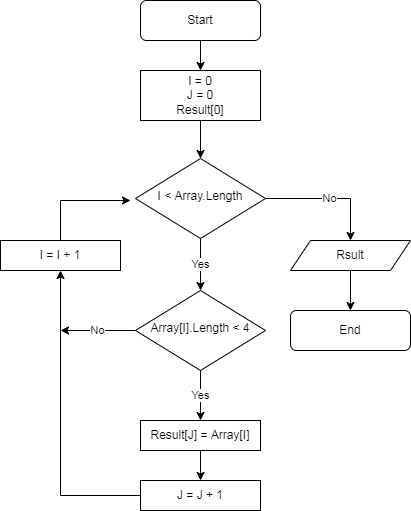

The diagram above was exported from draw.io. Its source (the exported page's mxGraphModel, read from the mxfile embedded in the PNG):
<mxGraphModel dx="1037" dy="580" grid="1" gridSize="10" guides="1" tooltips="1" connect="1" arrows="1" fold="1" page="1" pageScale="1" pageWidth="827" pageHeight="1169" math="0" shadow="0">
  <root>
    <mxCell id="WIyWlLk6GJQsqaUBKTNV-0" />
    <mxCell id="WIyWlLk6GJQsqaUBKTNV-1" parent="WIyWlLk6GJQsqaUBKTNV-0" />
    <mxCell id="PiwGJ3Ba7I6I4WJkDI3Z-5" style="edgeStyle=orthogonalEdgeStyle;rounded=0;orthogonalLoop=1;jettySize=auto;html=1;entryX=0.5;entryY=0;entryDx=0;entryDy=0;" edge="1" parent="WIyWlLk6GJQsqaUBKTNV-1" source="WIyWlLk6GJQsqaUBKTNV-3" target="PiwGJ3Ba7I6I4WJkDI3Z-2">
      <mxGeometry relative="1" as="geometry" />
    </mxCell>
    <mxCell id="WIyWlLk6GJQsqaUBKTNV-3" value="Start" style="rounded=1;whiteSpace=wrap;html=1;fontSize=12;glass=0;strokeWidth=1;shadow=0;" parent="WIyWlLk6GJQsqaUBKTNV-1" vertex="1">
      <mxGeometry x="320" y="80" width="120" height="40" as="geometry" />
    </mxCell>
    <mxCell id="PiwGJ3Ba7I6I4WJkDI3Z-7" value="Yes" style="edgeStyle=orthogonalEdgeStyle;rounded=0;orthogonalLoop=1;jettySize=auto;html=1;" edge="1" parent="WIyWlLk6GJQsqaUBKTNV-1" source="WIyWlLk6GJQsqaUBKTNV-6" target="PiwGJ3Ba7I6I4WJkDI3Z-6">
      <mxGeometry relative="1" as="geometry" />
    </mxCell>
    <mxCell id="PiwGJ3Ba7I6I4WJkDI3Z-23" value="No" style="edgeStyle=orthogonalEdgeStyle;rounded=0;orthogonalLoop=1;jettySize=auto;html=1;entryX=0.5;entryY=0;entryDx=0;entryDy=0;" edge="1" parent="WIyWlLk6GJQsqaUBKTNV-1" source="WIyWlLk6GJQsqaUBKTNV-6" target="PiwGJ3Ba7I6I4WJkDI3Z-21">
      <mxGeometry relative="1" as="geometry" />
    </mxCell>
    <mxCell id="WIyWlLk6GJQsqaUBKTNV-6" value="I &amp;lt; Array.Length" style="rhombus;whiteSpace=wrap;html=1;shadow=0;fontFamily=Helvetica;fontSize=12;align=center;strokeWidth=1;spacing=6;spacingTop=-4;" parent="WIyWlLk6GJQsqaUBKTNV-1" vertex="1">
      <mxGeometry x="315" y="238" width="130" height="80" as="geometry" />
    </mxCell>
    <mxCell id="WIyWlLk6GJQsqaUBKTNV-11" value="End" style="rounded=1;whiteSpace=wrap;html=1;fontSize=12;glass=0;strokeWidth=1;shadow=0;" parent="WIyWlLk6GJQsqaUBKTNV-1" vertex="1">
      <mxGeometry x="470" y="390" width="120" height="40" as="geometry" />
    </mxCell>
    <mxCell id="PiwGJ3Ba7I6I4WJkDI3Z-4" style="edgeStyle=orthogonalEdgeStyle;rounded=0;orthogonalLoop=1;jettySize=auto;html=1;" edge="1" parent="WIyWlLk6GJQsqaUBKTNV-1" source="PiwGJ3Ba7I6I4WJkDI3Z-2" target="WIyWlLk6GJQsqaUBKTNV-6">
      <mxGeometry relative="1" as="geometry" />
    </mxCell>
    <mxCell id="PiwGJ3Ba7I6I4WJkDI3Z-2" value="I = 0&lt;br&gt;J = 0&lt;br&gt;Result[0]" style="rounded=0;whiteSpace=wrap;html=1;" vertex="1" parent="WIyWlLk6GJQsqaUBKTNV-1">
      <mxGeometry x="320" y="150" width="120" height="50" as="geometry" />
    </mxCell>
    <mxCell id="PiwGJ3Ba7I6I4WJkDI3Z-11" value="Yes" style="edgeStyle=orthogonalEdgeStyle;rounded=0;orthogonalLoop=1;jettySize=auto;html=1;entryX=0.5;entryY=0;entryDx=0;entryDy=0;" edge="1" parent="WIyWlLk6GJQsqaUBKTNV-1" source="PiwGJ3Ba7I6I4WJkDI3Z-6" target="PiwGJ3Ba7I6I4WJkDI3Z-8">
      <mxGeometry relative="1" as="geometry" />
    </mxCell>
    <mxCell id="PiwGJ3Ba7I6I4WJkDI3Z-13" value="No" style="edgeStyle=orthogonalEdgeStyle;rounded=0;orthogonalLoop=1;jettySize=auto;html=1;" edge="1" parent="WIyWlLk6GJQsqaUBKTNV-1" source="PiwGJ3Ba7I6I4WJkDI3Z-6">
      <mxGeometry relative="1" as="geometry">
        <mxPoint x="240" y="410" as="targetPoint" />
      </mxGeometry>
    </mxCell>
    <mxCell id="PiwGJ3Ba7I6I4WJkDI3Z-6" value="Array[I].Length &amp;lt; 4" style="rhombus;whiteSpace=wrap;html=1;shadow=0;fontFamily=Helvetica;fontSize=12;align=center;strokeWidth=1;spacing=6;spacingTop=-4;" vertex="1" parent="WIyWlLk6GJQsqaUBKTNV-1">
      <mxGeometry x="315" y="370" width="130" height="80" as="geometry" />
    </mxCell>
    <mxCell id="PiwGJ3Ba7I6I4WJkDI3Z-19" style="edgeStyle=orthogonalEdgeStyle;rounded=0;orthogonalLoop=1;jettySize=auto;html=1;entryX=0.5;entryY=0;entryDx=0;entryDy=0;" edge="1" parent="WIyWlLk6GJQsqaUBKTNV-1" source="PiwGJ3Ba7I6I4WJkDI3Z-8" target="PiwGJ3Ba7I6I4WJkDI3Z-18">
      <mxGeometry relative="1" as="geometry" />
    </mxCell>
    <mxCell id="PiwGJ3Ba7I6I4WJkDI3Z-8" value="Result[J] = Array[I]" style="rounded=0;whiteSpace=wrap;html=1;" vertex="1" parent="WIyWlLk6GJQsqaUBKTNV-1">
      <mxGeometry x="320" y="500" width="120" height="30" as="geometry" />
    </mxCell>
    <mxCell id="PiwGJ3Ba7I6I4WJkDI3Z-16" style="edgeStyle=orthogonalEdgeStyle;rounded=0;orthogonalLoop=1;jettySize=auto;html=1;" edge="1" parent="WIyWlLk6GJQsqaUBKTNV-1" source="PiwGJ3Ba7I6I4WJkDI3Z-14">
      <mxGeometry relative="1" as="geometry">
        <mxPoint x="310" y="280" as="targetPoint" />
        <Array as="points">
          <mxPoint x="240" y="280" />
        </Array>
      </mxGeometry>
    </mxCell>
    <mxCell id="PiwGJ3Ba7I6I4WJkDI3Z-14" value="I = I + 1" style="rounded=0;whiteSpace=wrap;html=1;" vertex="1" parent="WIyWlLk6GJQsqaUBKTNV-1">
      <mxGeometry x="180" y="320" width="120" height="30" as="geometry" />
    </mxCell>
    <mxCell id="PiwGJ3Ba7I6I4WJkDI3Z-20" style="edgeStyle=orthogonalEdgeStyle;rounded=0;orthogonalLoop=1;jettySize=auto;html=1;entryX=0.5;entryY=1;entryDx=0;entryDy=0;" edge="1" parent="WIyWlLk6GJQsqaUBKTNV-1" source="PiwGJ3Ba7I6I4WJkDI3Z-18" target="PiwGJ3Ba7I6I4WJkDI3Z-14">
      <mxGeometry relative="1" as="geometry" />
    </mxCell>
    <mxCell id="PiwGJ3Ba7I6I4WJkDI3Z-18" value="J = J + 1" style="rounded=0;whiteSpace=wrap;html=1;" vertex="1" parent="WIyWlLk6GJQsqaUBKTNV-1">
      <mxGeometry x="320" y="560" width="120" height="30" as="geometry" />
    </mxCell>
    <mxCell id="PiwGJ3Ba7I6I4WJkDI3Z-24" style="edgeStyle=orthogonalEdgeStyle;rounded=0;orthogonalLoop=1;jettySize=auto;html=1;entryX=0.5;entryY=0;entryDx=0;entryDy=0;" edge="1" parent="WIyWlLk6GJQsqaUBKTNV-1" source="PiwGJ3Ba7I6I4WJkDI3Z-21" target="WIyWlLk6GJQsqaUBKTNV-11">
      <mxGeometry relative="1" as="geometry" />
    </mxCell>
    <mxCell id="PiwGJ3Ba7I6I4WJkDI3Z-21" value="Rsult" style="shape=parallelogram;perimeter=parallelogramPerimeter;whiteSpace=wrap;html=1;fixedSize=1;" vertex="1" parent="WIyWlLk6GJQsqaUBKTNV-1">
      <mxGeometry x="470" y="320" width="120" height="30" as="geometry" />
    </mxCell>
  </root>
</mxGraphModel>